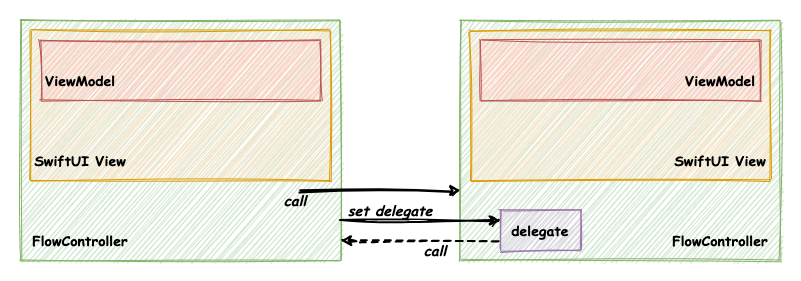

The diagram above was exported from draw.io. Its source (the exported page's mxGraphModel, read from the mxfile embedded in the PNG):
<mxGraphModel dx="1106" dy="997" grid="1" gridSize="10" guides="1" tooltips="1" connect="1" arrows="1" fold="1" page="1" pageScale="1" pageWidth="827" pageHeight="1169" math="0" shadow="0">
  <root>
    <mxCell id="0" />
    <mxCell id="1" parent="0" />
    <mxCell id="2" value="" style="rounded=0;whiteSpace=wrap;html=1;strokeColor=#82b366;fillColor=#d5e8d4;fontSize=12;sketch=1;" vertex="1" parent="1">
      <mxGeometry x="80" y="560" width="320" height="240" as="geometry" />
    </mxCell>
    <mxCell id="3" value="&lt;span style=&quot;font-size: 14px;&quot;&gt;FlowController&lt;/span&gt;" style="text;html=1;strokeColor=none;fillColor=none;align=center;verticalAlign=middle;whiteSpace=wrap;rounded=0;fontSize=14;fontStyle=1;sketch=1;fontFamily=Comic Sans MS;" vertex="1" parent="1">
      <mxGeometry x="80" y="760" width="120" height="40" as="geometry" />
    </mxCell>
    <mxCell id="4" value="" style="rounded=0;whiteSpace=wrap;html=1;strokeColor=#d79b00;fillColor=#ffe6cc;fontSize=12;sketch=1;" vertex="1" parent="1">
      <mxGeometry x="90" y="570" width="300" height="150" as="geometry" />
    </mxCell>
    <mxCell id="5" value="&lt;span style=&quot;font-size: 14px;&quot;&gt;SwiftUI View&lt;/span&gt;" style="text;html=1;strokeColor=none;fillColor=none;align=center;verticalAlign=middle;whiteSpace=wrap;rounded=0;fontSize=14;fontStyle=1;sketch=1;fontFamily=Comic Sans MS;" vertex="1" parent="1">
      <mxGeometry x="80" y="680" width="120" height="40" as="geometry" />
    </mxCell>
    <mxCell id="6" value="" style="rounded=0;whiteSpace=wrap;html=1;strokeColor=#b85450;fillColor=#f8cecc;fontSize=12;sketch=1;" vertex="1" parent="1">
      <mxGeometry x="100" y="580" width="280" height="60" as="geometry" />
    </mxCell>
    <mxCell id="7" value="&lt;span style=&quot;font-size: 14px;&quot;&gt;ViewModel&lt;br style=&quot;font-size: 14px;&quot;&gt;&lt;/span&gt;" style="text;html=1;strokeColor=none;fillColor=none;align=center;verticalAlign=middle;whiteSpace=wrap;rounded=0;fontSize=14;fontStyle=1;sketch=1;fontFamily=Comic Sans MS;" vertex="1" parent="1">
      <mxGeometry x="80" y="600" width="120" height="40" as="geometry" />
    </mxCell>
    <mxCell id="8" value="" style="rounded=0;whiteSpace=wrap;html=1;strokeColor=#82b366;fillColor=#d5e8d4;fontSize=12;sketch=1;" vertex="1" parent="1">
      <mxGeometry x="520" y="560" width="320" height="240" as="geometry" />
    </mxCell>
    <mxCell id="9" value="&lt;span style=&quot;font-size: 14px;&quot;&gt;FlowController&lt;/span&gt;" style="text;html=1;strokeColor=none;fillColor=none;align=center;verticalAlign=middle;whiteSpace=wrap;rounded=0;fontSize=14;fontStyle=1;sketch=1;fontFamily=Comic Sans MS;" vertex="1" parent="1">
      <mxGeometry x="720" y="760" width="120" height="40" as="geometry" />
    </mxCell>
    <mxCell id="10" value="" style="rounded=0;whiteSpace=wrap;html=1;strokeColor=#d79b00;fillColor=#ffe6cc;fontSize=12;sketch=1;" vertex="1" parent="1">
      <mxGeometry x="530" y="570" width="300" height="150" as="geometry" />
    </mxCell>
    <mxCell id="11" value="&lt;span style=&quot;font-size: 14px;&quot;&gt;SwiftUI View&lt;/span&gt;" style="text;html=1;strokeColor=none;fillColor=none;align=center;verticalAlign=middle;whiteSpace=wrap;rounded=0;fontSize=14;fontStyle=1;sketch=1;fontFamily=Comic Sans MS;" vertex="1" parent="1">
      <mxGeometry x="720" y="680" width="120" height="40" as="geometry" />
    </mxCell>
    <mxCell id="12" value="" style="rounded=0;whiteSpace=wrap;html=1;strokeColor=#b85450;fillColor=#f8cecc;fontSize=12;sketch=1;" vertex="1" parent="1">
      <mxGeometry x="540" y="580" width="280" height="60" as="geometry" />
    </mxCell>
    <mxCell id="13" value="&lt;span style=&quot;font-size: 14px;&quot;&gt;ViewModel&lt;br style=&quot;font-size: 14px;&quot;&gt;&lt;/span&gt;" style="text;html=1;strokeColor=none;fillColor=none;align=center;verticalAlign=middle;whiteSpace=wrap;rounded=0;fontSize=14;fontStyle=1;sketch=1;fontFamily=Comic Sans MS;" vertex="1" parent="1">
      <mxGeometry x="720" y="600" width="120" height="40" as="geometry" />
    </mxCell>
    <mxCell id="14" value="&lt;span&gt;&lt;font style=&quot;font-size: 14px&quot;&gt;delegate&lt;/font&gt;&lt;/span&gt;" style="rounded=0;whiteSpace=wrap;html=1;fillColor=#e1d5e7;strokeColor=#9673a6;fontStyle=1;sketch=1;fontFamily=Comic Sans MS;" vertex="1" parent="1">
      <mxGeometry x="560" y="750" width="80" height="40" as="geometry" />
    </mxCell>
    <mxCell id="15" value="" style="endArrow=classic;html=1;strokeWidth=2;fontSize=12;sketch=1;" edge="1" parent="1">
      <mxGeometry width="50" height="50" relative="1" as="geometry">
        <mxPoint x="360" y="730" as="sourcePoint" />
        <mxPoint x="520" y="730" as="targetPoint" />
      </mxGeometry>
    </mxCell>
    <mxCell id="16" value="" style="endArrow=classic;html=1;strokeWidth=2;fontSize=12;entryX=0;entryY=0.75;entryDx=0;entryDy=0;sketch=1;" edge="1" parent="1">
      <mxGeometry width="50" height="50" relative="1" as="geometry">
        <mxPoint x="400" y="760" as="sourcePoint" />
        <mxPoint x="560" y="760" as="targetPoint" />
      </mxGeometry>
    </mxCell>
    <mxCell id="17" value="" style="endArrow=none;html=1;strokeWidth=2;fontSize=12;dashed=1;startArrow=classic;startFill=1;endFill=0;entryX=0;entryY=0.75;entryDx=0;entryDy=0;sketch=1;" edge="1" target="14" parent="1">
      <mxGeometry width="50" height="50" relative="1" as="geometry">
        <mxPoint x="400" y="780" as="sourcePoint" />
        <mxPoint x="490" y="779.5" as="targetPoint" />
        <Array as="points">
          <mxPoint x="410" y="780" />
        </Array>
      </mxGeometry>
    </mxCell>
    <mxCell id="18" value="&lt;b style=&quot;font-size: 14px&quot;&gt;&lt;i style=&quot;font-size: 14px&quot;&gt;call&lt;/i&gt;&lt;/b&gt;" style="text;html=1;strokeColor=none;fillColor=none;align=center;verticalAlign=middle;whiteSpace=wrap;rounded=0;fontSize=14;sketch=1;fontFamily=Comic Sans MS;" vertex="1" parent="1">
      <mxGeometry x="330" y="730" width="50" height="20" as="geometry" />
    </mxCell>
    <mxCell id="19" value="&lt;b style=&quot;font-size: 14px&quot;&gt;&lt;i style=&quot;font-size: 14px&quot;&gt;set delegate&lt;/i&gt;&lt;/b&gt;" style="text;html=1;strokeColor=none;fillColor=none;align=center;verticalAlign=middle;whiteSpace=wrap;rounded=0;fontSize=14;sketch=1;fontFamily=Comic Sans MS;" vertex="1" parent="1">
      <mxGeometry x="400" y="740" width="100" height="20" as="geometry" />
    </mxCell>
    <mxCell id="20" value="&lt;b style=&quot;font-size: 14px&quot;&gt;&lt;i style=&quot;font-size: 14px&quot;&gt;call&lt;/i&gt;&lt;/b&gt;" style="text;html=1;strokeColor=none;fillColor=none;align=center;verticalAlign=middle;whiteSpace=wrap;rounded=0;fontSize=14;sketch=1;fontFamily=Comic Sans MS;" vertex="1" parent="1">
      <mxGeometry x="470" y="780" width="50" height="20" as="geometry" />
    </mxCell>
  </root>
</mxGraphModel>